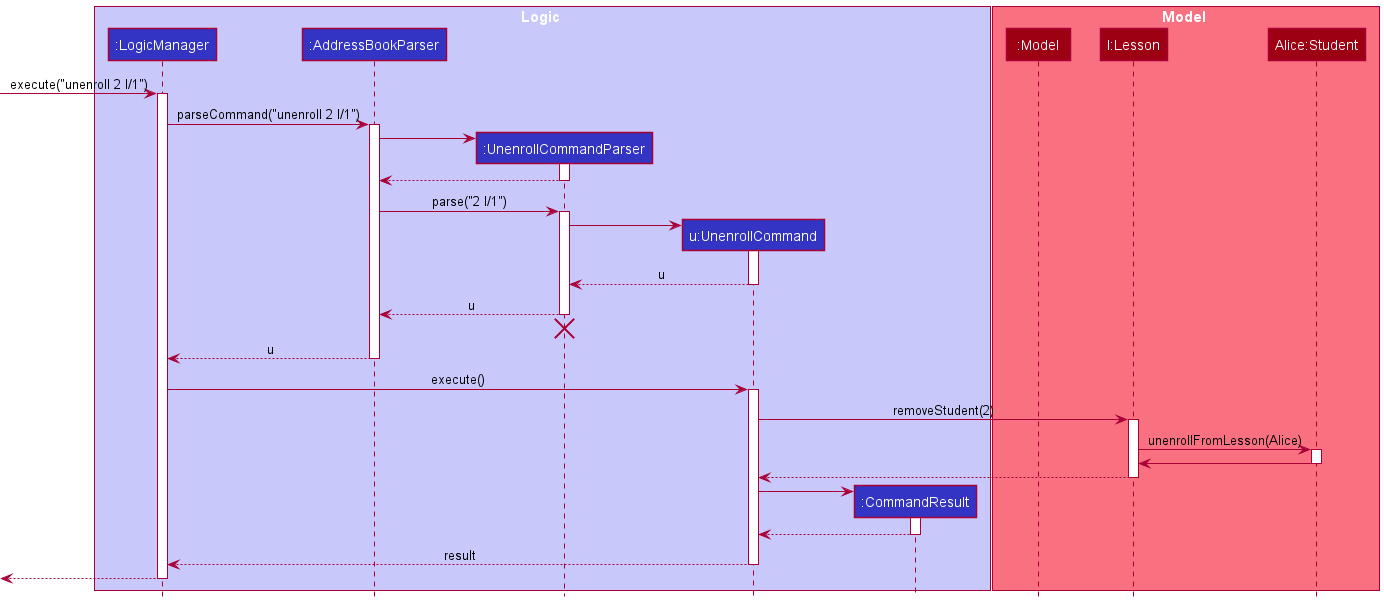

The diagram above was rendered by PlantUML. Its source (embedded in the PNG):
@startuml
!include style.puml

box Logic LOGIC_COLOR_T1
participant ":LogicManager" as LogicManager LOGIC_COLOR
participant ":AddressBookParser" as AddressBookParser LOGIC_COLOR
participant ":UnenrollCommandParser" as UnenrollCommandParser LOGIC_COLOR
participant "u:UnenrollCommand" as UnenrollCommand LOGIC_COLOR
participant ":CommandResult" as CommandResult LOGIC_COLOR
end box

box Model MODEL_COLOR_T1
participant ":Model" as Model MODEL_COLOR
participant "l:Lesson" as Lesson MODEL_COLOR
participant "Alice:Student" as Student MODEL_COLOR
end box

[-> LogicManager : execute("unenroll 2 l/1")
activate LogicManager

LogicManager -> AddressBookParser : parseCommand("unenroll 2 l/1")
activate AddressBookParser

create UnenrollCommandParser
AddressBookParser -> UnenrollCommandParser
activate UnenrollCommandParser

UnenrollCommandParser --> AddressBookParser
deactivate UnenrollCommandParser

AddressBookParser -> UnenrollCommandParser : parse("2 l/1")
activate UnenrollCommandParser

create UnenrollCommand
UnenrollCommandParser -> UnenrollCommand
activate UnenrollCommand

UnenrollCommand --> UnenrollCommandParser : u
deactivate UnenrollCommand

UnenrollCommandParser --> AddressBookParser : u
deactivate UnenrollCommandParser
'Hidden arrow to position the destroy marker below the end of the activation bar.
UnenrollCommandParser -[hidden]-> AddressBookParser
destroy UnenrollCommandParser

AddressBookParser --> LogicManager : u
deactivate AddressBookParser

LogicManager -> UnenrollCommand : execute()
activate UnenrollCommand

UnenrollCommand -> Lesson : removeStudent(2)
activate Lesson

Lesson -> Student : unenrollFromLesson(Alice)
activate Student

Student -> Lesson
deactivate Student

Lesson --> UnenrollCommand
deactivate Lesson

create CommandResult
UnenrollCommand -> CommandResult
activate CommandResult

CommandResult --> UnenrollCommand
deactivate CommandResult

UnenrollCommand --> LogicManager : result
deactivate UnenrollCommand

[<--LogicManager
deactivate LogicManager
@enduml